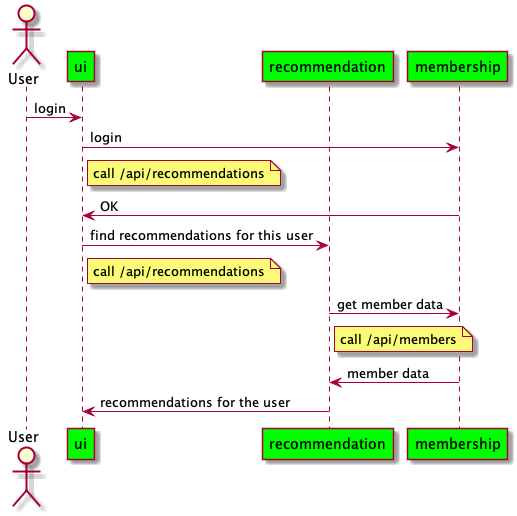

The diagram above was rendered by PlantUML. Its source (embedded in the PNG):
@startuml
actor User
participant ui #lime
participant recommendation #lime
participant membership #lime
User -> ui : login
ui -> membership : login
note right of ui : call /api/recommendations
membership -> ui : OK
ui -> recommendation : find recommendations for this user
note right of ui : call /api/recommendations
recommendation -> membership : get member data
note right of recommendation : call /api/members
membership -> recommendation : member data
recommendation -> ui : recommendations for the user
@enduml